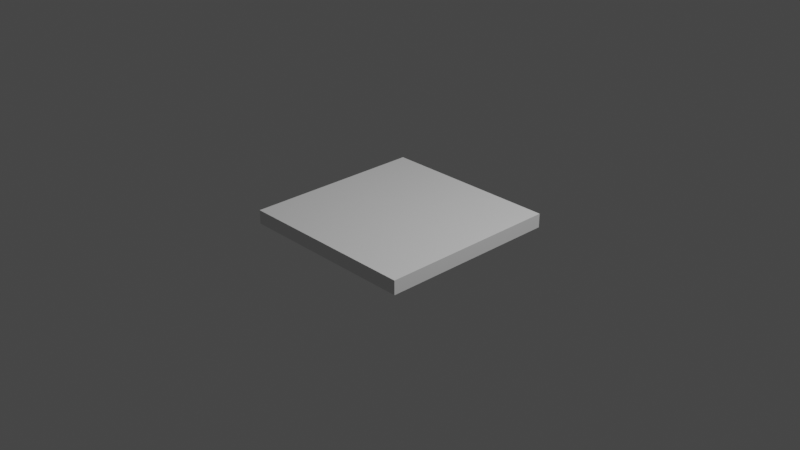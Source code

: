 # Source: Solidify_Modifier.blend  (saved by Blender 2.80.75; exported with 4.5.12 LTS)
import bpy
from mathutils import Matrix  # noqa: F401  (used for matrix-valued properties, if any)

bpy.ops.wm.read_factory_settings(use_empty=True)
scene = bpy.context.scene
scene.name = 'Scene'

# ---- collections
col_collection = bpy.data.collections.new('Collection'); scene.collection.children.link(col_collection)

# ---- world
world_world = bpy.data.worlds.new('World'); scene.world = world_world
world_world.use_nodes = True; world_world.node_tree.nodes.clear()
_N = world_world.node_tree.nodes; _L = world_world.node_tree.links
n0 = _N.new('ShaderNodeOutputWorld'); n0.name = 'World Output'; n0.location = (300, 300)
n1 = _N.new('ShaderNodeBackground'); n1.name = 'Background'; n1.location = (10, 300)
n1.inputs[0].default_value = (0.05088, 0.05088, 0.05088, 1.0)
_L.new(n1.outputs[0], n0.inputs[0])
n0.is_active_output = True
world_world.color = (0.05088, 0.05088, 0.05088)
world_world.use_sun_shadow = False
world_world.sun_shadow_jitter_overblur = 0.0

# ---- cameras
cam_camera = bpy.data.cameras.new('Camera')
cam_camera.clip_end = 100.0
cam_camera.ortho_scale = 7.314
cam_camera.dof.focus_distance = 0.0
cam_camera.dof.aperture_fstop = 128.0

# ---- lights
light_light = bpy.data.lights.new('Light', 'POINT')
light_light.transmission_factor = 0.0
light_light.cutoff_distance = 30.0
light_light.energy = 1000.0
light_light.shadow_buffer_clip_start = 1.001
light_light.shadow_soft_size = 0.1
light_light.shadow_maximum_resolution = 0.006
light_light.use_absolute_resolution = True

# ---- meshes
me_plane = bpy.data.meshes.new('Plane')
me_plane.from_pydata([(-1.0, -1.0, 0.0), (1.0, -1.0, 0.0), (-1.0, 1.0, 0.0), (1.0, 1.0, 0.0)], [], [(0, 1, 3, 2)])
_uv = me_plane.uv_layers.new(name='UVMap')
_uv.uv.foreach_set('vector', [0.0, 0.0, 1.0, 0.0, 1.0, 1.0, 0.0, 1.0])
me_plane.use_remesh_preserve_volume = False
me_plane.use_remesh_preserve_attributes = False
me_plane.use_mirror_vertex_groups = False
me_plane.update()

# ---- objects
ob_light = bpy.data.objects.new('Light', light_light)
ob_camera = bpy.data.objects.new('Camera', cam_camera)
ob_plane = bpy.data.objects.new('Plane', me_plane)

# ---- transforms, parenting, visibility, modifiers, constraints
ob_light.location = (4.076, 1.005, 5.904)
ob_light.rotation_euler = (0.6503, 0.05522, 1.866)
ob_light.lock_rotations_4d = False
ob_light.empty_display_type = 'ARROWS'
ob_light.color = (0.0, 0.0, 0.0, 0.0)
ob_light.lineart.crease_threshold = 0.0
ob_camera.location = (7.359, -6.926, 4.958)
ob_camera.rotation_euler = (1.109, 0.0, 0.8149)
ob_camera.lock_rotations_4d = False
ob_camera.empty_display_type = 'ARROWS'
ob_camera.color = (0.0, 0.0, 0.0, 0.0)
ob_camera.display_type = 'WIRE'
ob_camera.lineart.crease_threshold = 0.0
ob_plane.location = (0.0, 0.0, 0.0)
ob_plane.lineart.crease_threshold = 0.0
_m = ob_plane.modifiers.new('Solidify', 'SOLIDIFY')
_m.thickness = 0.152
_m.offset = 0.0
_m.use_rim_only = True
_m.nonmanifold_thickness_mode = 'FIXED'
_m.nonmanifold_merge_threshold = 0.0003

# ---- collection membership
col_collection.objects.link(ob_light)
col_collection.objects.link(ob_camera)
col_collection.objects.link(ob_plane)

# ---- scene / render settings (as saved in the file)
scene.camera = ob_camera
scene.frame_start = 1; scene.frame_end = 250; scene.frame_set(1)
scene.render.engine = 'BLENDER_EEVEE_NEXT'
scene.cycles.use_denoising = False
scene.cycles.samples = 512
scene.cycles.sampling_pattern = 'TABULATED_SOBOL'
scene.cycles.use_adaptive_sampling = False
scene.cycles.use_light_tree = False
scene.eevee.taa_samples = 64
scene.eevee.use_gtao = True
scene.eevee.use_raytracing = True
scene.view_settings.view_transform = 'Filmic'
bpy.context.view_layer.update()
